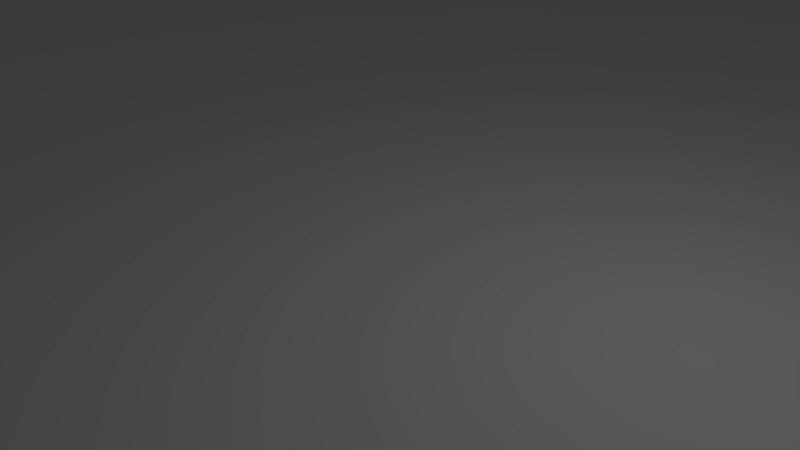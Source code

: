 # Source: go.blend  (saved by Blender 2.79.0; exported with 4.5.12 LTS)
import bpy
from mathutils import Matrix  # noqa: F401  (used for matrix-valued properties, if any)

bpy.ops.wm.read_factory_settings(use_empty=True)
scene = bpy.context.scene
scene.name = 'Scene'

# ---- collections
col_collection_1 = bpy.data.collections.new('Collection 1'); scene.collection.children.link(col_collection_1)

# ---- materials (node trees are filled in below, after node groups)
mat_material = bpy.data.materials.new('Material')
mat_material.alpha_threshold = 0.0
mat_material.use_transparent_shadow = False
mat_material.roughness = 0.5
mat_material.line_color = (0.0, 0.0, 0.0, 1.0)

# ---- material node trees

# ---- world
world_world = bpy.data.worlds.new('World'); scene.world = world_world
world_world.color = (0.05088, 0.05088, 0.05088)
world_world.use_sun_shadow = False
world_world.sun_shadow_jitter_overblur = 0.0
world_world.cycles.sampling_method = 'MANUAL'

# ---- cameras
cam_camera = bpy.data.cameras.new('Camera')
cam_camera.clip_end = 100.0
cam_camera.lens = 35.0
cam_camera.sensor_width = 32.0
cam_camera.sensor_height = 18.0
cam_camera.ortho_scale = 7.314
cam_camera.dof.focus_distance = 0.0
cam_camera.dof.aperture_fstop = 128.0

# ---- lights
light_lamp = bpy.data.lights.new('Lamp', 'POINT')
light_lamp.transmission_factor = 0.0
light_lamp.cutoff_distance = 30.0
light_lamp.energy = 100.0
light_lamp.shadow_buffer_clip_start = 1.001
light_lamp.shadow_soft_size = 0.1
light_lamp.shadow_maximum_resolution = 0.006
light_lamp.use_absolute_resolution = True

# ---- meshes
me_cube_001 = bpy.data.meshes.new('Cube.001')
me_cube_001.from_pydata([(-1.728, -3.86, 10.0), (-2.04, -3.68, 10.0), (-1.68, -4.76, 10.0), (-3.072, -4.94, 10.0), (-3.12, -4.76, 10.0), (-3.072, -3.86, 10.0), (-1.86, -3.728, 10.0), (-1.68, -4.04, 10.0), (-1.86, -5.072, 10.0), (-1.728, -4.94, 10.0), (-2.04, -5.12, 10.0), (-2.94, -5.072, 10.0), (-2.76, -5.12, 10.0), (-2.94, -3.728, 10.0), (-2.76, -3.68, 10.0), (-3.12, -4.04, 10.0), (-1.728, -3.86, -5.0), (-1.68, -4.76, -5.0), (-3.072, -4.94, -5.0), (-1.86, -3.728, -5.0), (-1.68, -4.04, -5.0), (-2.04, -5.12, -5.0), (-2.94, -5.072, -5.0), (-2.76, -5.12, -5.0), (-2.94, -3.728, -5.0), (-3.12, -4.04, -5.0), (-2.069, -3.988, -15.0), (-1.988, -4.069, -15.0), (-1.958, -4.179, -15.0), (-1.988, -4.731, -15.0), (-2.179, -4.842, -15.0), (-2.812, -4.069, -15.0), (-2.731, -3.988, -15.0), (-2.621, -3.958, -15.0), (-2.842, -4.179, -15.0), (-2.731, -3.988, -5.0), (-2.621, -4.842, -5.0), (-2.731, -4.812, -5.0), (-2.069, -4.812, -5.0), (-2.842, -4.621, -15.0), (-2.621, -4.842, -15.0), (-2.812, -4.731, -15.0), (-2.731, -4.812, -15.0), (-1.958, -4.621, -15.0), (-2.069, -4.812, -15.0), (-2.179, -3.958, -15.0), (-2.76, -3.68, -5.0), (-1.728, -4.94, -5.0), (-1.86, -5.072, -5.0), (-3.072, -3.86, -5.0), (-3.12, -4.76, -5.0), (-2.04, -3.68, -5.0), (-1.988, -4.069, -5.0), (-2.179, -3.958, -5.0), (-1.958, -4.621, -5.0), (-2.842, -4.621, -5.0), (-2.069, -3.988, -5.0), (-1.958, -4.179, -5.0), (-2.812, -4.069, -5.0), (-1.988, -4.731, -5.0), (-2.179, -4.842, -5.0), (-2.812, -4.731, -5.0), (-2.621, -3.958, -5.0), (-2.842, -4.179, -5.0)], [], [(22, 23, 12, 11), (24, 49, 5, 13), (51, 46, 14, 1), (25, 50, 4, 15), (21, 48, 8, 10), (16, 19, 6, 0), (20, 16, 0, 7), (49, 25, 15, 5), (46, 24, 13, 14), (48, 47, 9, 8), (47, 17, 2, 9), (50, 18, 3, 4), (36, 40, 30, 60), (54, 43, 28, 57), (63, 34, 39, 55), (53, 45, 33, 62), (61, 18, 50, 55), (56, 19, 16, 52), (30, 44, 38, 60), (44, 29, 59, 38), (29, 43, 54, 59), (53, 56, 26, 45), (56, 52, 27, 26), (52, 57, 28, 27), (33, 32, 35, 62), (32, 31, 58, 35), (31, 34, 63, 58), (36, 37, 42, 40), (37, 61, 41, 42), (61, 55, 39, 41), (37, 22, 18, 61), (35, 24, 46, 62), (58, 49, 24, 35), (62, 46, 51, 53), (19, 51, 1, 6), (18, 22, 11, 3), (17, 20, 7, 2), (23, 21, 10, 12), (14, 13, 5, 15, 4, 3, 11, 12, 10, 8, 9, 2, 7, 0, 6, 1), (38, 48, 21, 60), (63, 25, 49, 58), (36, 23, 22, 37), (53, 51, 19, 56), (54, 17, 47, 59), (60, 21, 23, 36), (59, 47, 48, 38), (57, 20, 17, 54), (55, 50, 25, 63), (52, 16, 20, 57), (33, 45, 26, 27, 28, 43, 29, 44, 30, 40, 42, 41, 39, 34, 31, 32)])
me_cube_001.use_remesh_preserve_volume = False
me_cube_001.use_remesh_preserve_attributes = False
me_cube_001.use_mirror_vertex_groups = False
me_cube_001.update()
me_cube = bpy.data.meshes.new('Cube')
me_cube.from_pydata([(1.0, 1.0, -2.0), (1.0, -1.0, -2.0), (-1.0, -1.0, -2.0), (-1.0, 1.0, -2.0), (1.0, 1.0, 0.0), (1.0, -1.0, 0.0), (-1.0, -1.0, 0.0), (-1.0, 1.0, 0.0)], [], [(0, 1, 2, 3), (4, 7, 6, 5), (0, 4, 5, 1), (1, 5, 6, 2), (2, 6, 7, 3), (4, 0, 3, 7)])
me_cube.materials.append(mat_material)
me_cube.use_remesh_preserve_volume = False
me_cube.use_remesh_preserve_attributes = False
me_cube.use_mirror_vertex_groups = False
me_cube.update()

# ---- objects
ob_cube = bpy.data.objects.new('Cube', me_cube_001)
ob_floor = bpy.data.objects.new('Floor', me_cube)
ob_lamp = bpy.data.objects.new('Lamp', light_lamp)
ob_camera = bpy.data.objects.new('Camera', cam_camera)

# ---- transforms, parenting, visibility, modifiers, constraints
ob_cube.location = (0.0, 0.0, 4.0)
ob_cube.rotation_euler = (-0.0, 3.142, -0.0)
ob_cube.scale = (5.0, 5.0, 0.4)
ob_cube.lineart.crease_threshold = 0.0
ob_floor.location = (0.0, 0.0, 0.0)
ob_floor.scale = (50.0, 50.0, 10.0)
ob_floor.lock_rotations_4d = False
ob_floor.lock_scale = (True, True, True)
ob_floor.empty_display_type = 'ARROWS'
ob_floor.display_type = 'WIRE'
ob_floor.show_transparent = True
ob_floor.lineart.crease_threshold = 0.0
ob_lamp.location = (4.076, 1.005, 5.904)
ob_lamp.rotation_euler = (0.6503, 0.05522, 1.866)
ob_lamp.lock_rotations_4d = False
ob_lamp.empty_display_type = 'ARROWS'
ob_lamp.color = (0.0, 0.0, 0.0, 0.0)
ob_lamp.hide_viewport = True
ob_lamp.lineart.crease_threshold = 0.0
ob_camera.location = (7.481, -6.508, 5.344)
ob_camera.rotation_euler = (1.109, 0.0, 0.8149)
ob_camera.lock_rotations_4d = False
ob_camera.empty_display_type = 'ARROWS'
ob_camera.color = (0.0, 0.0, 0.0, 0.0)
ob_camera.hide_viewport = True
ob_camera.display_type = 'WIRE'
ob_camera.lineart.crease_threshold = 0.0

# ---- collection membership
col_collection_1.objects.link(ob_cube)
col_collection_1.objects.link(ob_floor)
col_collection_1.objects.link(ob_lamp)
col_collection_1.objects.link(ob_camera)

# ---- scene / render settings (as saved in the file)
scene.camera = ob_camera
scene.frame_start = 1; scene.frame_end = 250; scene.frame_set(188)
scene.render.engine = 'BLENDER_EEVEE_NEXT'
scene.render.resolution_percentage = 50
scene.render.dither_intensity = 0.0
scene.cycles.use_denoising = False
scene.cycles.samples = 128
scene.cycles.sampling_pattern = 'TABULATED_SOBOL'
scene.cycles.use_adaptive_sampling = False
scene.cycles.use_light_tree = False
scene.cycles.blur_glossy = 0.0
scene.cycles.sample_clamp_indirect = 0.0
scene.view_settings.view_transform = 'Standard'
scene.unit_settings.scale_length = 0.001
bpy.context.view_layer.update()
